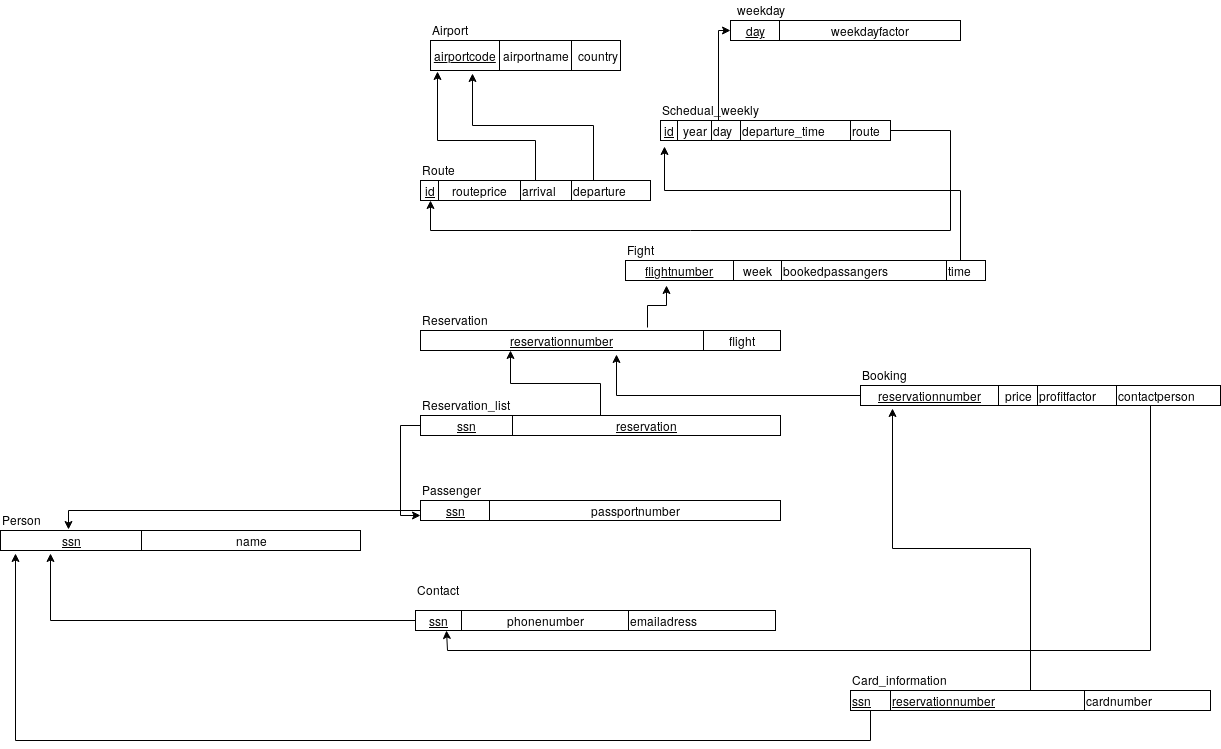

The diagram above was exported from draw.io. Its source (the exported page's mxGraphModel, read from the mxfile embedded in the PNG):
<mxGraphModel dx="2268" dy="877" grid="1" gridSize="10" guides="1" tooltips="1" connect="1" arrows="1" fold="1" page="1" pageScale="1" pageWidth="850" pageHeight="1100" math="0" shadow="0">
  <root>
    <mxCell id="0" />
    <mxCell id="1" parent="0" />
    <mxCell id="Pe2rD3feH6nDoG4--Ckd-4" value="&lt;table border=&quot;1&quot; width=&quot;100%&quot; style=&quot;width: 100% ; height: 100% ; border-collapse: collapse&quot;&gt;&lt;tbody&gt;&lt;tr&gt;&lt;td align=&quot;center&quot;&gt;&lt;u&gt;airportcode&lt;/u&gt;&lt;/td&gt;&lt;td align=&quot;center&quot;&gt;airportname&lt;/td&gt;&lt;td align=&quot;center&quot;&gt;&amp;nbsp;country&lt;/td&gt;&lt;/tr&gt;&lt;/tbody&gt;&lt;/table&gt;" style="text;html=1;strokeColor=none;fillColor=none;overflow=fill;" parent="1" vertex="1">
      <mxGeometry x="20" y="60" width="190" height="30" as="geometry" />
    </mxCell>
    <mxCell id="Pe2rD3feH6nDoG4--Ckd-5" value="Airport" style="text;html=1;resizable=0;points=[];autosize=1;align=left;verticalAlign=top;spacingTop=-4;" parent="1" vertex="1">
      <mxGeometry x="20" y="40" width="50" height="20" as="geometry" />
    </mxCell>
    <mxCell id="Pe2rD3feH6nDoG4--Ckd-8" value="" style="edgeStyle=orthogonalEdgeStyle;rounded=0;orthogonalLoop=1;jettySize=auto;html=1;entryX=0.037;entryY=1.033;entryDx=0;entryDy=0;entryPerimeter=0;" parent="1" source="Pe2rD3feH6nDoG4--Ckd-6" target="Pe2rD3feH6nDoG4--Ckd-4" edge="1">
      <mxGeometry relative="1" as="geometry">
        <mxPoint x="145" y="100" as="targetPoint" />
        <Array as="points">
          <mxPoint x="125" y="160" />
          <mxPoint x="27" y="160" />
        </Array>
      </mxGeometry>
    </mxCell>
    <mxCell id="Pe2rD3feH6nDoG4--Ckd-9" style="edgeStyle=orthogonalEdgeStyle;rounded=0;orthogonalLoop=1;jettySize=auto;html=1;exitX=0.75;exitY=0;exitDx=0;exitDy=0;entryX=0.221;entryY=1.1;entryDx=0;entryDy=0;entryPerimeter=0;" parent="1" source="Pe2rD3feH6nDoG4--Ckd-6" target="Pe2rD3feH6nDoG4--Ckd-4" edge="1">
      <mxGeometry relative="1" as="geometry" />
    </mxCell>
    <mxCell id="Pe2rD3feH6nDoG4--Ckd-6" value="&lt;table border=&quot;1&quot; width=&quot;100%&quot; style=&quot;width: 100% ; height: 100% ; border-collapse: collapse&quot;&gt;&lt;tbody&gt;&lt;tr&gt;&lt;td align=&quot;center&quot;&gt;&lt;u&gt;id&lt;/u&gt;&lt;/td&gt;&lt;td align=&quot;center&quot;&gt;routeprice&lt;/td&gt;&lt;td&gt;arrival&lt;/td&gt;&lt;td&gt;departure&lt;/td&gt;&lt;/tr&gt;&lt;/tbody&gt;&lt;/table&gt;" style="text;html=1;strokeColor=none;fillColor=none;overflow=fill;" parent="1" vertex="1">
      <mxGeometry x="10" y="200" width="230" height="20" as="geometry" />
    </mxCell>
    <mxCell id="Pe2rD3feH6nDoG4--Ckd-10" value="Route" style="text;html=1;resizable=0;points=[];autosize=1;align=left;verticalAlign=top;spacingTop=-4;" parent="1" vertex="1">
      <mxGeometry x="10" y="180" width="50" height="20" as="geometry" />
    </mxCell>
    <mxCell id="Pe2rD3feH6nDoG4--Ckd-15" style="edgeStyle=orthogonalEdgeStyle;rounded=0;orthogonalLoop=1;jettySize=auto;html=1;entryX=0.043;entryY=1;entryDx=0;entryDy=0;entryPerimeter=0;" parent="1" source="Pe2rD3feH6nDoG4--Ckd-12" target="Pe2rD3feH6nDoG4--Ckd-6" edge="1">
      <mxGeometry relative="1" as="geometry">
        <mxPoint x="10" y="230" as="targetPoint" />
        <Array as="points">
          <mxPoint x="540" y="250" />
          <mxPoint x="20" y="250" />
        </Array>
      </mxGeometry>
    </mxCell>
    <mxCell id="Pe2rD3feH6nDoG4--Ckd-16" style="edgeStyle=orthogonalEdgeStyle;rounded=0;orthogonalLoop=1;jettySize=auto;html=1;exitX=0.25;exitY=0;exitDx=0;exitDy=0;entryX=0;entryY=0.5;entryDx=0;entryDy=0;" parent="1" source="Pe2rD3feH6nDoG4--Ckd-12" target="Pe2rD3feH6nDoG4--Ckd-19" edge="1">
      <mxGeometry relative="1" as="geometry">
        <mxPoint x="308" y="40" as="targetPoint" />
        <Array as="points">
          <mxPoint x="308" y="50" />
        </Array>
      </mxGeometry>
    </mxCell>
    <mxCell id="Pe2rD3feH6nDoG4--Ckd-12" value="&lt;table border=&quot;1&quot; width=&quot;100%&quot; style=&quot;width: 100% ; height: 100% ; border-collapse: collapse&quot;&gt;&lt;tbody&gt;&lt;tr&gt;&lt;td align=&quot;center&quot;&gt;&lt;u&gt;id&lt;/u&gt;&lt;/td&gt;&lt;td align=&quot;center&quot;&gt;year&lt;/td&gt;&lt;td&gt;day&lt;/td&gt;&lt;td&gt;departure_time&lt;/td&gt;&lt;td&gt;route&lt;/td&gt;&lt;/tr&gt;&lt;/tbody&gt;&lt;/table&gt;" style="text;html=1;strokeColor=none;fillColor=none;overflow=fill;" parent="1" vertex="1">
      <mxGeometry x="250" y="140" width="230" height="20" as="geometry" />
    </mxCell>
    <mxCell id="Pe2rD3feH6nDoG4--Ckd-17" value="weekday" style="text;html=1;resizable=0;points=[];autosize=1;align=left;verticalAlign=top;spacingTop=-4;" parent="1" vertex="1">
      <mxGeometry x="325" y="20" width="60" height="20" as="geometry" />
    </mxCell>
    <mxCell id="Pe2rD3feH6nDoG4--Ckd-18" value="Schedual_weekly" style="text;html=1;resizable=0;points=[];autosize=1;align=left;verticalAlign=top;spacingTop=-4;" parent="1" vertex="1">
      <mxGeometry x="250" y="120" width="110" height="20" as="geometry" />
    </mxCell>
    <mxCell id="Pe2rD3feH6nDoG4--Ckd-19" value="&lt;table border=&quot;1&quot; width=&quot;100%&quot; style=&quot;width: 100% ; height: 100% ; border-collapse: collapse&quot;&gt;&lt;tbody&gt;&lt;tr&gt;&lt;td align=&quot;center&quot;&gt;&lt;u&gt;day&lt;/u&gt;&lt;/td&gt;&lt;td align=&quot;center&quot;&gt;weekdayfactor&lt;/td&gt;&lt;/tr&gt;&lt;/tbody&gt;&lt;/table&gt;" style="text;html=1;strokeColor=none;fillColor=none;overflow=fill;" parent="1" vertex="1">
      <mxGeometry x="320" y="40" width="230" height="20" as="geometry" />
    </mxCell>
    <mxCell id="Pe2rD3feH6nDoG4--Ckd-22" value="" style="edgeStyle=orthogonalEdgeStyle;rounded=0;orthogonalLoop=1;jettySize=auto;html=1;entryX=0.017;entryY=1.3;entryDx=0;entryDy=0;entryPerimeter=0;" parent="1" source="Pe2rD3feH6nDoG4--Ckd-20" target="Pe2rD3feH6nDoG4--Ckd-12" edge="1">
      <mxGeometry relative="1" as="geometry">
        <mxPoint x="430" y="210" as="targetPoint" />
        <Array as="points">
          <mxPoint x="550" y="210" />
          <mxPoint x="254" y="210" />
        </Array>
      </mxGeometry>
    </mxCell>
    <mxCell id="Pe2rD3feH6nDoG4--Ckd-20" value="&lt;table border=&quot;1&quot; width=&quot;100%&quot; style=&quot;width: 100% ; height: 100% ; border-collapse: collapse&quot;&gt;&lt;tbody&gt;&lt;tr&gt;&lt;td align=&quot;center&quot;&gt;&lt;u&gt;flightnumber&lt;/u&gt;&lt;/td&gt;&lt;td align=&quot;center&quot;&gt;week&lt;/td&gt;&lt;td&gt;bookedpassangers&lt;/td&gt;&lt;td&gt;time&lt;/td&gt;&lt;/tr&gt;&lt;/tbody&gt;&lt;/table&gt;" style="text;html=1;strokeColor=none;fillColor=none;overflow=fill;" parent="1" vertex="1">
      <mxGeometry x="215" y="280" width="360" height="20" as="geometry" />
    </mxCell>
    <mxCell id="Pe2rD3feH6nDoG4--Ckd-23" value="Fight" style="text;html=1;resizable=0;points=[];autosize=1;align=left;verticalAlign=top;spacingTop=-4;" parent="1" vertex="1">
      <mxGeometry x="215" y="260" width="40" height="20" as="geometry" />
    </mxCell>
    <mxCell id="Pe2rD3feH6nDoG4--Ckd-32" value="" style="edgeStyle=orthogonalEdgeStyle;rounded=0;orthogonalLoop=1;jettySize=auto;html=1;entryX=0.114;entryY=1.25;entryDx=0;entryDy=0;entryPerimeter=0;exitX=0.631;exitY=-0.15;exitDx=0;exitDy=0;exitPerimeter=0;" parent="1" source="Pe2rD3feH6nDoG4--Ckd-24" target="Pe2rD3feH6nDoG4--Ckd-20" edge="1">
      <mxGeometry relative="1" as="geometry">
        <mxPoint x="295" y="270" as="targetPoint" />
      </mxGeometry>
    </mxCell>
    <mxCell id="Pe2rD3feH6nDoG4--Ckd-24" value="&lt;table border=&quot;1&quot; width=&quot;100%&quot; style=&quot;width: 100% ; height: 100% ; border-collapse: collapse&quot;&gt;&lt;tbody&gt;&lt;tr&gt;&lt;td align=&quot;center&quot;&gt;&lt;u&gt;reservationnumber&lt;/u&gt;&lt;/td&gt;&lt;td align=&quot;center&quot;&gt;flight&lt;/td&gt;&lt;/tr&gt;&lt;/tbody&gt;&lt;/table&gt;" style="text;html=1;strokeColor=none;fillColor=none;overflow=fill;" parent="1" vertex="1">
      <mxGeometry x="10" y="350" width="360" height="20" as="geometry" />
    </mxCell>
    <mxCell id="Pe2rD3feH6nDoG4--Ckd-43" style="edgeStyle=orthogonalEdgeStyle;rounded=0;orthogonalLoop=1;jettySize=auto;html=1;entryX=0.189;entryY=-0.05;entryDx=0;entryDy=0;entryPerimeter=0;" parent="1" source="Pe2rD3feH6nDoG4--Ckd-25" target="Pe2rD3feH6nDoG4--Ckd-40" edge="1">
      <mxGeometry relative="1" as="geometry" />
    </mxCell>
    <mxCell id="Pe2rD3feH6nDoG4--Ckd-25" value="&lt;table style=&quot;width: 100% ; height: 100% ; border-collapse: collapse&quot; width=&quot;100%&quot; border=&quot;1&quot;&gt;&lt;tbody&gt;&lt;tr&gt;&lt;td align=&quot;center&quot;&gt;&lt;u&gt;ssn&lt;/u&gt;&lt;/td&gt;&lt;td align=&quot;center&quot;&gt;passportnumber&lt;/td&gt;&lt;/tr&gt;&lt;/tbody&gt;&lt;/table&gt;" style="text;html=1;strokeColor=none;fillColor=none;overflow=fill;" parent="1" vertex="1">
      <mxGeometry x="10" y="520" width="360" height="20" as="geometry" />
    </mxCell>
    <mxCell id="Pe2rD3feH6nDoG4--Ckd-33" style="edgeStyle=orthogonalEdgeStyle;rounded=0;orthogonalLoop=1;jettySize=auto;html=1;exitX=0.5;exitY=0;exitDx=0;exitDy=0;entryX=0.25;entryY=1;entryDx=0;entryDy=0;" parent="1" source="Pe2rD3feH6nDoG4--Ckd-30" target="Pe2rD3feH6nDoG4--Ckd-24" edge="1">
      <mxGeometry relative="1" as="geometry" />
    </mxCell>
    <mxCell id="Pe2rD3feH6nDoG4--Ckd-37" style="edgeStyle=orthogonalEdgeStyle;rounded=0;orthogonalLoop=1;jettySize=auto;html=1;entryX=0;entryY=0.75;entryDx=0;entryDy=0;" parent="1" source="Pe2rD3feH6nDoG4--Ckd-30" target="Pe2rD3feH6nDoG4--Ckd-25" edge="1">
      <mxGeometry relative="1" as="geometry">
        <mxPoint x="-20" y="540" as="targetPoint" />
        <Array as="points">
          <mxPoint x="-10" y="445" />
          <mxPoint x="-10" y="535" />
        </Array>
      </mxGeometry>
    </mxCell>
    <mxCell id="Pe2rD3feH6nDoG4--Ckd-30" value="&lt;table border=&quot;1&quot; width=&quot;100%&quot; style=&quot;width: 100% ; height: 100% ; border-collapse: collapse&quot;&gt;&lt;tbody&gt;&lt;tr&gt;&lt;td align=&quot;center&quot;&gt;&lt;u&gt;ssn&lt;/u&gt;&lt;/td&gt;&lt;td align=&quot;center&quot;&gt;&lt;u&gt;reservation&lt;/u&gt;&lt;/td&gt;&lt;/tr&gt;&lt;/tbody&gt;&lt;/table&gt;" style="text;html=1;strokeColor=none;fillColor=none;overflow=fill;" parent="1" vertex="1">
      <mxGeometry x="10" y="435" width="360" height="20" as="geometry" />
    </mxCell>
    <mxCell id="Pe2rD3feH6nDoG4--Ckd-34" value="Reservation_list" style="text;html=1;resizable=0;points=[];autosize=1;align=left;verticalAlign=top;spacingTop=-4;" parent="1" vertex="1">
      <mxGeometry x="10" y="415" width="100" height="20" as="geometry" />
    </mxCell>
    <mxCell id="Pe2rD3feH6nDoG4--Ckd-35" value="Reservation" style="text;html=1;resizable=0;points=[];autosize=1;align=left;verticalAlign=top;spacingTop=-4;" parent="1" vertex="1">
      <mxGeometry x="10" y="330" width="80" height="20" as="geometry" />
    </mxCell>
    <mxCell id="Pe2rD3feH6nDoG4--Ckd-36" value="Passenger" style="text;html=1;resizable=0;points=[];autosize=1;align=left;verticalAlign=top;spacingTop=-4;" parent="1" vertex="1">
      <mxGeometry x="10" y="500" width="70" height="20" as="geometry" />
    </mxCell>
    <mxCell id="Pe2rD3feH6nDoG4--Ckd-42" style="edgeStyle=orthogonalEdgeStyle;rounded=0;orthogonalLoop=1;jettySize=auto;html=1;entryX=0.139;entryY=1.15;entryDx=0;entryDy=0;entryPerimeter=0;" parent="1" source="Pe2rD3feH6nDoG4--Ckd-38" target="Pe2rD3feH6nDoG4--Ckd-40" edge="1">
      <mxGeometry relative="1" as="geometry" />
    </mxCell>
    <mxCell id="Pe2rD3feH6nDoG4--Ckd-38" value="&lt;table border=&quot;1&quot; width=&quot;100%&quot; style=&quot;width: 100% ; height: 100% ; border-collapse: collapse&quot;&gt;&lt;tbody&gt;&lt;tr&gt;&lt;td align=&quot;center&quot;&gt;&lt;u&gt;ssn&lt;/u&gt;&lt;/td&gt;&lt;td align=&quot;center&quot;&gt;phonenumber&lt;/td&gt;&lt;td&gt;emailadress&lt;/td&gt;&lt;/tr&gt;&lt;/tbody&gt;&lt;/table&gt;" style="text;html=1;strokeColor=none;fillColor=none;overflow=fill;" parent="1" vertex="1">
      <mxGeometry x="5" y="630" width="360" height="20" as="geometry" />
    </mxCell>
    <mxCell id="Pe2rD3feH6nDoG4--Ckd-39" value="Contact" style="text;html=1;resizable=0;points=[];autosize=1;align=left;verticalAlign=top;spacingTop=-4;" parent="1" vertex="1">
      <mxGeometry x="5" y="600" width="60" height="20" as="geometry" />
    </mxCell>
    <mxCell id="Pe2rD3feH6nDoG4--Ckd-40" value="&lt;table border=&quot;1&quot; width=&quot;100%&quot; style=&quot;width: 100% ; height: 100% ; border-collapse: collapse&quot;&gt;&lt;tbody&gt;&lt;tr&gt;&lt;td align=&quot;center&quot;&gt;&lt;u&gt;ssn&lt;/u&gt;&lt;/td&gt;&lt;td align=&quot;center&quot;&gt;name&lt;/td&gt;&lt;/tr&gt;&lt;/tbody&gt;&lt;/table&gt;" style="text;html=1;strokeColor=none;fillColor=none;overflow=fill;" parent="1" vertex="1">
      <mxGeometry x="-410" y="550" width="360" height="20" as="geometry" />
    </mxCell>
    <mxCell id="Pe2rD3feH6nDoG4--Ckd-41" value="Person" style="text;html=1;resizable=0;points=[];autosize=1;align=left;verticalAlign=top;spacingTop=-4;" parent="1" vertex="1">
      <mxGeometry x="-410" y="530" width="50" height="20" as="geometry" />
    </mxCell>
    <mxCell id="Pe2rD3feH6nDoG4--Ckd-45" style="edgeStyle=orthogonalEdgeStyle;rounded=0;orthogonalLoop=1;jettySize=auto;html=1;entryX=0.544;entryY=1.2;entryDx=0;entryDy=0;entryPerimeter=0;" parent="1" source="Pe2rD3feH6nDoG4--Ckd-44" target="Pe2rD3feH6nDoG4--Ckd-24" edge="1">
      <mxGeometry relative="1" as="geometry" />
    </mxCell>
    <mxCell id="Pe2rD3feH6nDoG4--Ckd-47" style="edgeStyle=orthogonalEdgeStyle;rounded=0;orthogonalLoop=1;jettySize=auto;html=1;entryX=0.086;entryY=1;entryDx=0;entryDy=0;entryPerimeter=0;" parent="1" source="Pe2rD3feH6nDoG4--Ckd-44" target="Pe2rD3feH6nDoG4--Ckd-38" edge="1">
      <mxGeometry relative="1" as="geometry">
        <mxPoint x="630" y="760" as="targetPoint" />
        <Array as="points">
          <mxPoint x="740" y="670" />
          <mxPoint x="37" y="670" />
        </Array>
      </mxGeometry>
    </mxCell>
    <mxCell id="Pe2rD3feH6nDoG4--Ckd-44" value="&lt;table style=&quot;width: 100% ; height: 100% ; border-collapse: collapse&quot; width=&quot;100%&quot; border=&quot;1&quot;&gt;&lt;tbody&gt;&lt;tr&gt;&lt;td align=&quot;center&quot;&gt;&lt;u&gt;reservationnumber&lt;/u&gt;&lt;/td&gt;&lt;td align=&quot;center&quot;&gt;price&lt;/td&gt;&lt;td&gt;profitfactor&lt;/td&gt;&lt;td&gt;contactperson&lt;/td&gt;&lt;/tr&gt;&lt;/tbody&gt;&lt;/table&gt;" style="text;html=1;strokeColor=none;fillColor=none;overflow=fill;" parent="1" vertex="1">
      <mxGeometry x="450" y="405" width="360" height="20" as="geometry" />
    </mxCell>
    <mxCell id="Pe2rD3feH6nDoG4--Ckd-46" value="Booking" style="text;html=1;resizable=0;points=[];autosize=1;align=left;verticalAlign=top;spacingTop=-4;" parent="1" vertex="1">
      <mxGeometry x="450" y="385" width="60" height="20" as="geometry" />
    </mxCell>
    <mxCell id="Pe2rD3feH6nDoG4--Ckd-50" style="edgeStyle=orthogonalEdgeStyle;rounded=0;orthogonalLoop=1;jettySize=auto;html=1;entryX=0.042;entryY=1.15;entryDx=0;entryDy=0;entryPerimeter=0;" parent="1" source="Pe2rD3feH6nDoG4--Ckd-48" target="Pe2rD3feH6nDoG4--Ckd-40" edge="1">
      <mxGeometry relative="1" as="geometry">
        <Array as="points">
          <mxPoint x="460" y="760" />
          <mxPoint x="-395" y="760" />
        </Array>
      </mxGeometry>
    </mxCell>
    <mxCell id="Pe2rD3feH6nDoG4--Ckd-51" style="edgeStyle=orthogonalEdgeStyle;rounded=0;orthogonalLoop=1;jettySize=auto;html=1;entryX=0.089;entryY=1.15;entryDx=0;entryDy=0;entryPerimeter=0;" parent="1" source="Pe2rD3feH6nDoG4--Ckd-48" target="Pe2rD3feH6nDoG4--Ckd-44" edge="1">
      <mxGeometry relative="1" as="geometry" />
    </mxCell>
    <mxCell id="Pe2rD3feH6nDoG4--Ckd-48" value="&lt;table border=&quot;1&quot; width=&quot;100%&quot; style=&quot;width: 100% ; height: 100% ; border-collapse: collapse&quot;&gt;&lt;tbody&gt;&lt;tr&gt;&lt;td&gt;&lt;u&gt;ssn&lt;/u&gt;&lt;/td&gt;&lt;td&gt;&lt;u&gt;reservationnumber&lt;/u&gt;&lt;/td&gt;&lt;td&gt;cardnumber&lt;/td&gt;&lt;/tr&gt;&lt;/tbody&gt;&lt;/table&gt;" style="text;html=1;strokeColor=none;fillColor=none;overflow=fill;" parent="1" vertex="1">
      <mxGeometry x="440" y="710" width="360" height="20" as="geometry" />
    </mxCell>
    <mxCell id="Pe2rD3feH6nDoG4--Ckd-49" value="Card_information" style="text;html=1;resizable=0;points=[];autosize=1;align=left;verticalAlign=top;spacingTop=-4;" parent="1" vertex="1">
      <mxGeometry x="440" y="690" width="110" height="20" as="geometry" />
    </mxCell>
  </root>
</mxGraphModel>